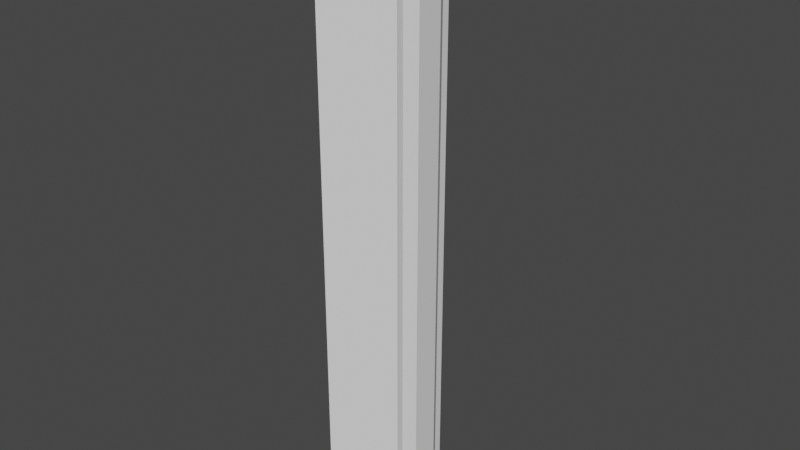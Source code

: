 # Source: WallLight.blend  (saved by Blender 2.91.10; exported with 4.5.12 LTS)
import bpy
from mathutils import Matrix  # noqa: F401  (used for matrix-valued properties, if any)

bpy.ops.wm.read_factory_settings(use_empty=True)
scene = bpy.context.scene
scene.name = 'Scene'

# ---- collections
col_collection = bpy.data.collections.new('Collection'); scene.collection.children.link(col_collection)

# ---- world
world_world = bpy.data.worlds.new('World'); scene.world = world_world
world_world.use_nodes = True; world_world.node_tree.nodes.clear()
_N = world_world.node_tree.nodes; _L = world_world.node_tree.links
n0 = _N.new('ShaderNodeOutputWorld'); n0.name = 'World Output'; n0.location = (300, 300)
n1 = _N.new('ShaderNodeBackground'); n1.name = 'Background'; n1.location = (10, 300)
n1.inputs[0].default_value = (0.05088, 0.05088, 0.05088, 1.0)
_L.new(n1.outputs[0], n0.inputs[0])
n0.is_active_output = True
world_world.color = (0.05088, 0.05088, 0.05088)
world_world.use_sun_shadow = False
world_world.sun_shadow_jitter_overblur = 0.0

# ---- meshes
me_cube_001 = bpy.data.meshes.new('Cube.001')
me_cube_001.from_pydata([(0.0, -0.25, 0.0), (0.0, -0.25, 2.25), (0.0, 0.25, 0.0), (0.0, 0.25, 2.25), (0.2115, -0.125, 0.0), (0.2115, -0.125, 2.0), (0.2115, 0.125, 0.0), (0.2115, 0.125, 2.0), (0.0, -0.08333, 2.25), (0.0, 0.08333, 2.25), (0.2115, -0.09628, 0.0), (0.2115, 0.09628, 0.0), (0.2115, 0.09628, 2.0), (0.2115, -0.09628, 2.0), (0.07051, 0.2083, 0.0), (0.07051, 0.2083, 2.167), (0.07051, -0.2083, 0.0), (0.07051, -0.2083, 2.167), (0.07051, 0.1605, 2.167), (0.07051, -0.1605, 2.167)], [], [(10, 13, 5, 4), (16, 17, 1, 0), (19, 8, 1, 17), (15, 3, 9, 18), (18, 9, 8, 19), (6, 7, 12, 11), (7, 15, 18, 12), (13, 19, 17, 5), (4, 5, 17, 16), (14, 15, 7, 6), (2, 3, 15, 14)])
_uv = me_cube_001.uv_layers.new(name='UVMap')
_uv.uv.foreach_set('vector', [0.375, 0.6667, 0.625, 0.6667, 0.625, 0.75, 0.375, 0.75, 0.375, 0.9167, 0.625, 0.9167, 0.625, 1.0, 0.375, 1.0, 0.7917, 0.6667, 0.875, 0.6667, 0.875, 0.75, 0.7917, 0.75, 0.7917, 0.5, 0.875, 0.5, 0.875, 0.5833, 0.7917, 0.5833, 0.7917, 0.5833, 0.875, 0.5833, 0.875, 0.6667, 0.7917, 0.6667, 0.375, 0.5, 0.625, 0.5, 0.625, 0.5833, 0.375, 0.5833, 0.625, 0.5, 0.7917, 0.5, 0.7917, 0.5833, 0.625, 0.5833, 0.625, 0.6667, 0.7917, 0.6667, 0.7917, 0.75, 0.625, 0.75, 0.375, 0.75, 0.625, 0.75, 0.625, 0.9167, 0.375, 0.9167, 0.375, 0.3333, 0.625, 0.3333, 0.625, 0.5, 0.375, 0.5, 0.375, 0.25, 0.625, 0.25, 0.625, 0.3333, 0.375, 0.3333])
me_cube_001.use_remesh_fix_poles = True
me_cube_001.use_remesh_preserve_attributes = False
me_cube_001.use_mirror_vertex_groups = False
me_cube_001.update()
me_cube_002 = bpy.data.meshes.new('Cube.002')
me_cube_002.from_pydata([(0.2115, -0.09628, 0.0), (0.2115, 0.09628, 0.0), (0.2115, 0.09628, 2.0), (0.2115, -0.09628, 2.0), (0.07051, 0.1605, 2.167), (0.07051, -0.1605, 2.167), (0.2381, -0.05201, 0.03889), (0.2381, 0.05201, 0.03889), (0.2381, 0.05201, 2.039), (0.2381, -0.05201, 2.039), (0.09712, 0.1072, 2.206), (0.09712, -0.1072, 2.206)], [], [(5, 3, 9, 11), (0, 1, 7, 6), (7, 8, 9, 6), (8, 10, 11, 9), (1, 2, 8, 7), (2, 4, 10, 8), (4, 5, 11, 10), (3, 0, 6, 9)])
_uv = me_cube_002.uv_layers.new(name='UVMap')
_uv.uv.foreach_set('vector', [0.7917, 0.6667, 0.625, 0.6667, 0.625, 0.6667, 0.7917, 0.6667, 0.0, 0.0, 0.0, 0.0, 0.0, 0.0, 0.0, 0.0, 0.375, 0.5833, 0.625, 0.5833, 0.625, 0.6667, 0.375, 0.6667, 0.625, 0.5833, 0.7917, 0.5833, 0.7917, 0.6667, 0.625, 0.6667, 0.375, 0.5833, 0.625, 0.5833, 0.625, 0.5833, 0.375, 0.5833, 0.625, 0.5833, 0.7917, 0.5833, 0.7917, 0.5833, 0.625, 0.5833, 0.7917, 0.5833, 0.7917, 0.6667, 0.7917, 0.6667, 0.7917, 0.5833, 0.625, 0.6667, 0.375, 0.6667, 0.375, 0.6667, 0.625, 0.6667])
me_cube_002.use_remesh_fix_poles = True
me_cube_002.use_remesh_preserve_attributes = False
me_cube_002.use_mirror_vertex_groups = False
me_cube_002.update()

# ---- objects
ob_wall_light_frame = bpy.data.objects.new('Wall Light_Frame', me_cube_001)
ob_wall_light_light = bpy.data.objects.new('Wall Light_Light', me_cube_002)

# ---- transforms, parenting, visibility, modifiers, constraints
ob_wall_light_frame.location = (0.0, 0.0, 0.0)
ob_wall_light_frame.lineart.crease_threshold = 0.0
ob_wall_light_light.location = (0.0, 0.0, 0.0)
ob_wall_light_light.lineart.crease_threshold = 0.0

# ---- collection membership
col_collection.objects.link(ob_wall_light_frame)
col_collection.objects.link(ob_wall_light_light)

# ---- scene / render settings (as saved in the file)
scene.frame_start = 1; scene.frame_end = 250; scene.frame_set(1)
scene.render.engine = 'BLENDER_EEVEE_NEXT'
scene.cycles.use_denoising = False
scene.cycles.samples = 128
scene.cycles.sampling_pattern = 'TABULATED_SOBOL'
scene.cycles.use_adaptive_sampling = False
scene.cycles.use_light_tree = False
scene.view_settings.view_transform = 'Filmic'
bpy.context.view_layer.update()

# ---- added for rendering (the .blend has no active camera and no usable light): camera, sun
cam_auto = bpy.data.cameras.new('AutoCamera')
cam_auto.lens = 50.0
cam_auto.sensor_width = 36.0
cam_auto.clip_end = 1000.0
ob_auto_camera = bpy.data.objects.new('AutoCamera', cam_auto)
scene.collection.objects.link(ob_auto_camera)
ob_auto_camera.location = (2.26296, -2.57267, 2.84011)
ob_auto_camera.rotation_euler = (1.09748, -7.21219e-08, 0.694738)
scene.camera = ob_auto_camera
light_auto_sun = bpy.data.lights.new('AutoSun', 'SUN')
light_auto_sun.energy = 3.0
light_auto_sun.angle = 0.0523599
ob_auto_sun = bpy.data.objects.new('AutoSun', light_auto_sun)
scene.collection.objects.link(ob_auto_sun)
ob_auto_sun.rotation_euler = (0.872665, 0.174533, 0.523599)
bpy.context.view_layer.update()
